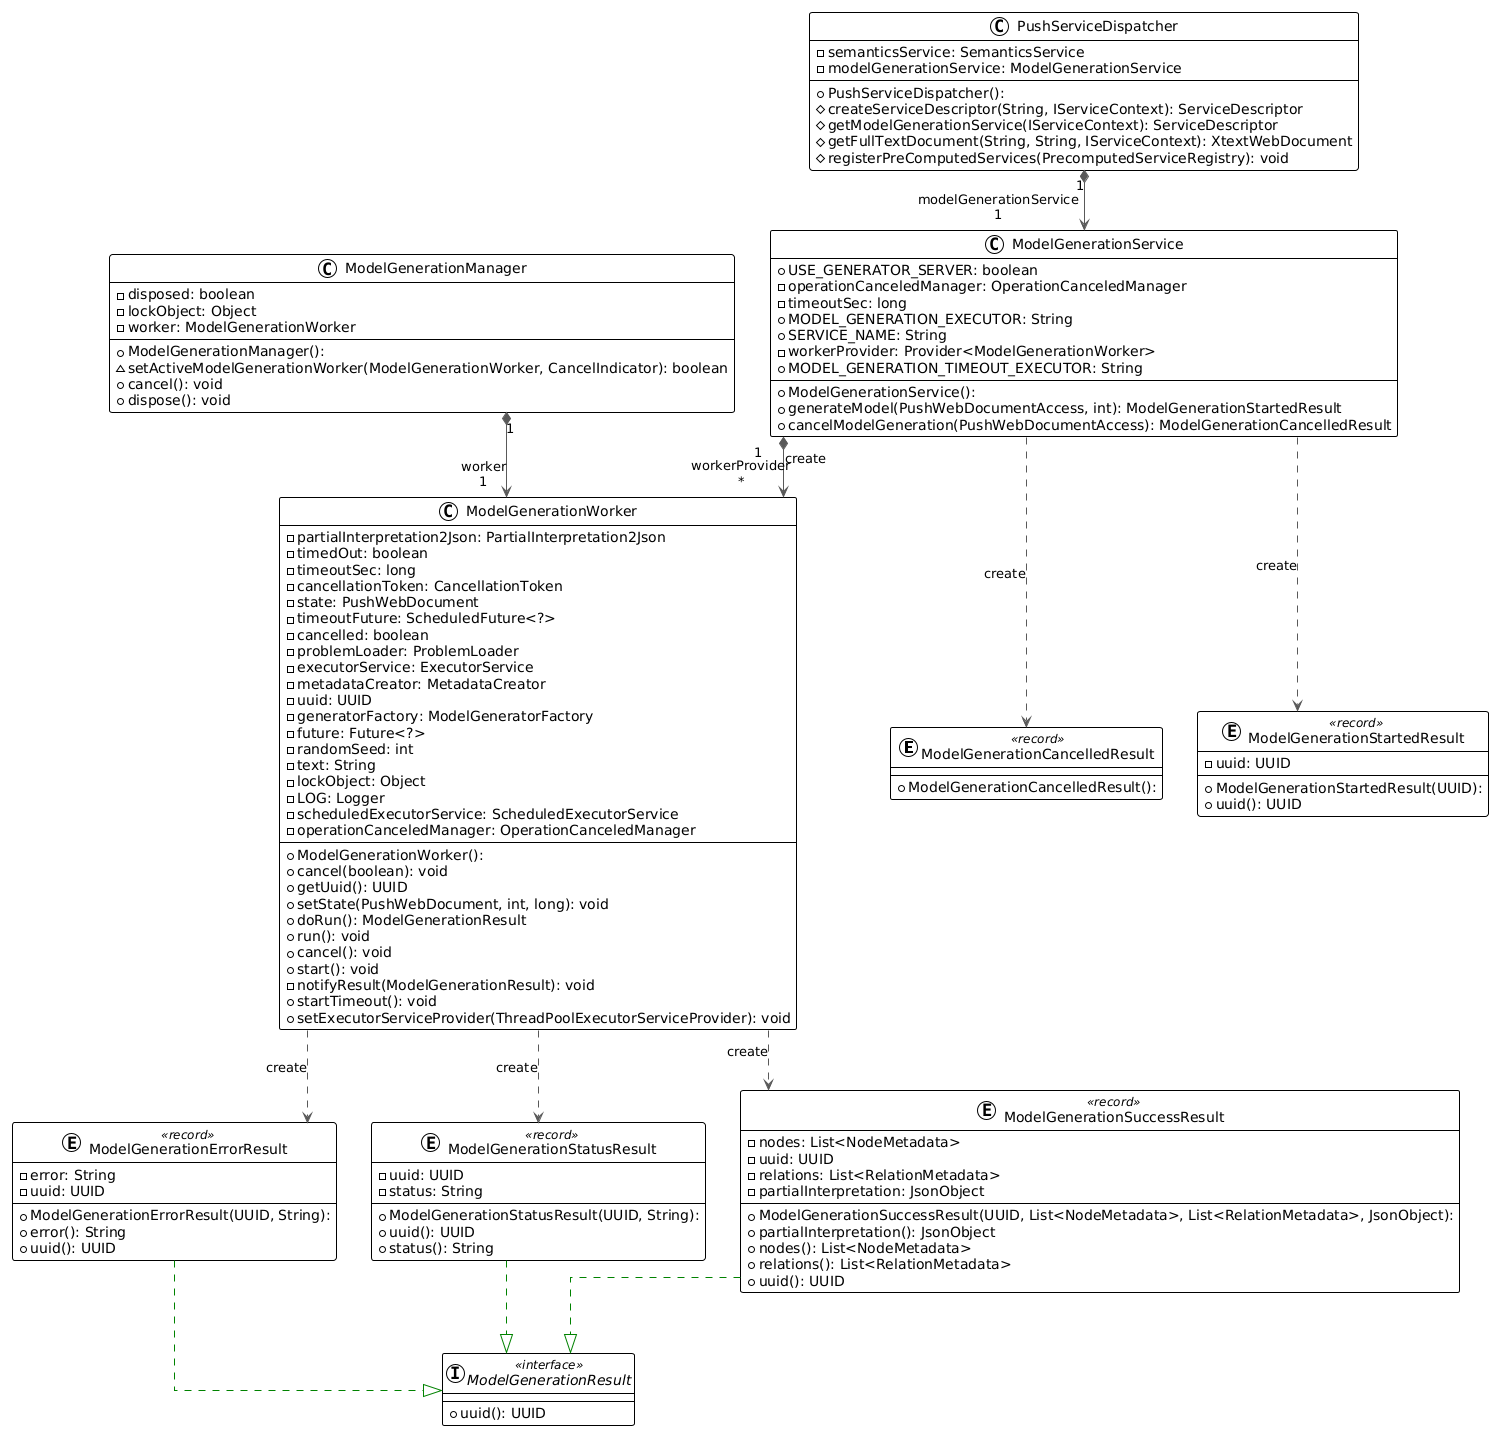

The diagram above was rendered by PlantUML. Its source (embedded in the PNG):
@startuml
!theme plain
top to bottom direction
skinparam linetype ortho

entity ModelGenerationCancelledResult << record >> {
  + ModelGenerationCancelledResult(): 
}
entity ModelGenerationErrorResult << record >> {
  + ModelGenerationErrorResult(UUID, String): 
  - error: String
  - uuid: UUID
  + error(): String
  + uuid(): UUID
}
class ModelGenerationManager {
  + ModelGenerationManager(): 
  - disposed: boolean
  - lockObject: Object
  - worker: ModelGenerationWorker
  ~ setActiveModelGenerationWorker(ModelGenerationWorker, CancelIndicator): boolean
  + cancel(): void
  + dispose(): void
}
interface ModelGenerationResult << interface >> {
  + uuid(): UUID
}
class ModelGenerationService {
  + ModelGenerationService(): 
  + USE_GENERATOR_SERVER: boolean
  - operationCanceledManager: OperationCanceledManager
  - timeoutSec: long
  + MODEL_GENERATION_EXECUTOR: String
  + SERVICE_NAME: String
  - workerProvider: Provider<ModelGenerationWorker>
  + MODEL_GENERATION_TIMEOUT_EXECUTOR: String
  + generateModel(PushWebDocumentAccess, int): ModelGenerationStartedResult
  + cancelModelGeneration(PushWebDocumentAccess): ModelGenerationCancelledResult
}
entity ModelGenerationStartedResult << record >> {
  + ModelGenerationStartedResult(UUID): 
  - uuid: UUID
  + uuid(): UUID
}
entity ModelGenerationStatusResult << record >> {
  + ModelGenerationStatusResult(UUID, String): 
  - uuid: UUID
  - status: String
  + uuid(): UUID
  + status(): String
}
entity ModelGenerationSuccessResult << record >> {
  + ModelGenerationSuccessResult(UUID, List<NodeMetadata>, List<RelationMetadata>, JsonObject): 
  - nodes: List<NodeMetadata>
  - uuid: UUID
  - relations: List<RelationMetadata>
  - partialInterpretation: JsonObject
  + partialInterpretation(): JsonObject
  + nodes(): List<NodeMetadata>
  + relations(): List<RelationMetadata>
  + uuid(): UUID
}
class ModelGenerationWorker {
  + ModelGenerationWorker(): 
  - partialInterpretation2Json: PartialInterpretation2Json
  - timedOut: boolean
  - timeoutSec: long
  - cancellationToken: CancellationToken
  - state: PushWebDocument
  - timeoutFuture: ScheduledFuture<?>
  - cancelled: boolean
  - problemLoader: ProblemLoader
  - executorService: ExecutorService
  - metadataCreator: MetadataCreator
  - uuid: UUID
  - generatorFactory: ModelGeneratorFactory
  - future: Future<?>
  - randomSeed: int
  - text: String
  - lockObject: Object
  - LOG: Logger
  - scheduledExecutorService: ScheduledExecutorService
  - operationCanceledManager: OperationCanceledManager
  + cancel(boolean): void
  + getUuid(): UUID
  + setState(PushWebDocument, int, long): void
  + doRun(): ModelGenerationResult
  + run(): void
  + cancel(): void
  + start(): void
  - notifyResult(ModelGenerationResult): void
  + startTimeout(): void
  + setExecutorServiceProvider(ThreadPoolExecutorServiceProvider): void
}
class PushServiceDispatcher {
  + PushServiceDispatcher(): 
  - semanticsService: SemanticsService
  - modelGenerationService: ModelGenerationService
  # createServiceDescriptor(String, IServiceContext): ServiceDescriptor
  # getModelGenerationService(IServiceContext): ServiceDescriptor
  # getFullTextDocument(String, String, IServiceContext): XtextWebDocument
  # registerPreComputedServices(PrecomputedServiceRegistry): void
}

ModelGenerationErrorResult      -[#008200,dashed]-^  ModelGenerationResult          
ModelGenerationManager         "1" *-[#595959,plain]-> "worker\n1" ModelGenerationWorker          
ModelGenerationService          -[#595959,dashed]->  ModelGenerationCancelledResult : "«create»"
ModelGenerationService          -[#595959,dashed]->  ModelGenerationStartedResult   : "«create»"
ModelGenerationStatusResult     -[#008200,dashed]-^  ModelGenerationResult          
ModelGenerationSuccessResult    -[#008200,dashed]-^  ModelGenerationResult          
ModelGenerationWorker           -[#595959,dashed]->  ModelGenerationErrorResult     : "«create»"
ModelGenerationWorker           -[#595959,dashed]->  ModelGenerationStatusResult    : "«create»"
ModelGenerationWorker           -[#595959,dashed]->  ModelGenerationSuccessResult   : "«create»"
PushServiceDispatcher          "1" *-[#595959,plain]-> "modelGenerationService\n1" ModelGenerationService       
ModelGenerationService          "1" *-[#595959,plain]-> "workerProvider\n*" "ModelGenerationWorker" : "«create»"
@enduml